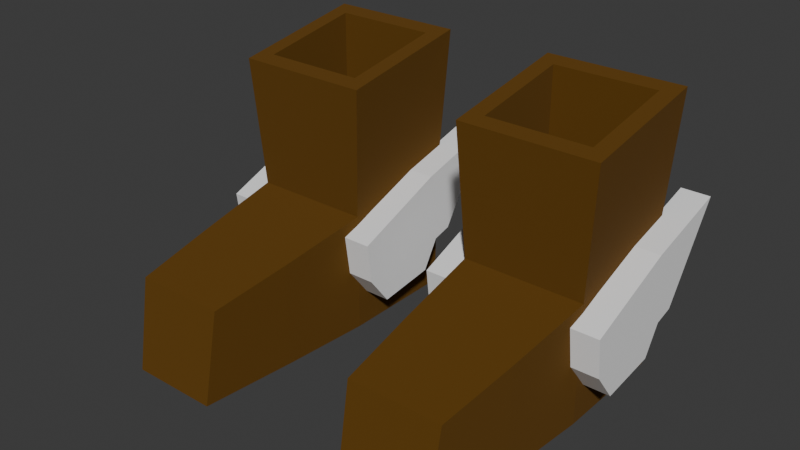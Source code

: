 # Source: PotionOfSpeed.blend  (saved by Blender 4.4.32; exported with 4.5.12 LTS)
import bpy
from mathutils import Matrix  # noqa: F401  (used for matrix-valued properties, if any)

bpy.ops.wm.read_factory_settings(use_empty=True)
scene = bpy.context.scene
scene.name = 'Scene'

# ---- collections
col_collection = bpy.data.collections.new('Collection'); scene.collection.children.link(col_collection)

# ---- materials (node trees are filled in below, after node groups)
mat_material = bpy.data.materials.new('Material')
mat_material.alpha_threshold = 0.0
mat_material.roughness = 0.5
mat_material.line_color = (0.0, 0.0, 0.0, 1.0)
mat_material_001 = bpy.data.materials.new('Material.001')
mat_material_002 = bpy.data.materials.new('Material.002')
mat_material_003 = bpy.data.materials.new('Material.003')

# ---- material node trees
mat_material.use_nodes = True; mat_material.node_tree.nodes.clear()
_N = mat_material.node_tree.nodes; _L = mat_material.node_tree.links
n0 = _N.new('ShaderNodeOutputMaterial'); n0.name = 'Material Output'; n0.location = (300, 300)
n1 = _N.new('ShaderNodeBsdfPrincipled'); n1.name = 'Principled BSDF'; n1.location = (10, 300)
n1.inputs[0].default_value = (0.1195, 0.05127, 0.0009106, 1.0)
n1.inputs[2].default_value = 1.0
n1.inputs[3].default_value = 1.4
_L.new(n1.outputs[0], n0.inputs[0])
n0.is_active_output = True
mat_material_001.use_nodes = True; mat_material_001.node_tree.nodes.clear()
_N = mat_material_001.node_tree.nodes; _L = mat_material_001.node_tree.links
n0 = _N.new('ShaderNodeBsdfPrincipled'); n0.name = 'Principled BSDF'; n0.location = (10, 300)
n0.inputs[0].default_value = (0.03774, 0.2688, 0.8003, 1.0)
n1 = _N.new('ShaderNodeOutputMaterial'); n1.name = 'Material Output'; n1.location = (300, 300)
_L.new(n0.outputs[0], n1.inputs[0])
n1.is_active_output = True
mat_material_002.use_nodes = True; mat_material_002.node_tree.nodes.clear()
_N = mat_material_002.node_tree.nodes; _L = mat_material_002.node_tree.links
n0 = _N.new('ShaderNodeBsdfPrincipled'); n0.name = 'Principled BSDF'; n0.location = (10, 300)
n0.inputs[0].default_value = (0.6105, 0.3813, 0.1878, 1.0)
n1 = _N.new('ShaderNodeOutputMaterial'); n1.name = 'Material Output'; n1.location = (300, 300)
_L.new(n0.outputs[0], n1.inputs[0])
n1.is_active_output = True
mat_material_003.use_nodes = True; mat_material_003.node_tree.nodes.clear()
_N = mat_material_003.node_tree.nodes; _L = mat_material_003.node_tree.links
n0 = _N.new('ShaderNodeBsdfPrincipled'); n0.name = 'Principled BSDF'; n0.location = (10, 300)
n0.inputs[0].default_value = (0.8894, 0.8894, 0.8894, 1.0)
n1 = _N.new('ShaderNodeOutputMaterial'); n1.name = 'Material Output'; n1.location = (300, 300)
_L.new(n0.outputs[0], n1.inputs[0])
n1.is_active_output = True

# ---- world
world_world = bpy.data.worlds.new('World'); scene.world = world_world
world_world.use_nodes = True; world_world.node_tree.nodes.clear()
_N = world_world.node_tree.nodes; _L = world_world.node_tree.links
n0 = _N.new('ShaderNodeOutputWorld'); n0.name = 'World Output'; n0.location = (300, 300)
n1 = _N.new('ShaderNodeBackground'); n1.name = 'Background'; n1.location = (10, 300)
n1.inputs[0].default_value = (0.05088, 0.05088, 0.05088, 1.0)
_L.new(n1.outputs[0], n0.inputs[0])
n0.is_active_output = True
world_world.color = (0.05088, 0.05088, 0.05088)
world_world.sun_shadow_jitter_overblur = 0.0

# ---- meshes
me_cube = bpy.data.meshes.new('Cube')
me_cube.from_pydata([(4.962, -6.381, 0.9084), (4.915, -6.877, -1.796), (2.2, -6.381, 0.9084), (2.247, -6.877, -1.796), (1.979, -4.028, -1.796), (1.979, -4.028, 1.321), (5.183, -4.028, -1.796), (5.183, -4.028, 1.321), (5.377, 2.238, 1.796), (5.377, 2.238, -1.796), (5.377, -1.354, 1.796), (5.377, -1.354, -1.796), (1.785, 2.238, 1.796), (1.785, 2.238, -1.796), (1.785, -1.354, 1.796), (1.785, -1.354, -1.796), (5.471, -0.7365, -0.3591), (2.636, -0.7365, -0.3591), (5.313, -1.026, -0.7369), (5.313, -1.85, 1.339), (5.313, 0.7192, -0.5106), (5.313, 0.9454, 2.459), (6.168, -1.026, -0.7369), (6.168, -1.85, 1.339), (6.168, 0.7192, -0.5106), (6.168, 0.9454, 2.459), (5.313, -1.693, 0.1319), (5.313, 1.219, 0.3454), (6.168, 1.219, 0.3454), (6.168, -1.693, 0.1319), (5.313, 3.481, 3.15), (6.168, 3.481, 3.15), (5.313, 1.791, 0.501), (6.168, 1.791, 0.501), (5.313, 1.831, 2.7), (5.313, 1.419, 0.3997), (6.168, 1.419, 0.3997), (6.168, 1.831, 2.7), (1.768, -1.026, -0.7369), (1.768, -1.85, 1.339), (1.768, 0.7192, -0.5106), (1.768, 0.9454, 2.459), (0.9128, -1.026, -0.7369), (0.9128, -1.85, 1.339), (0.9128, 0.7192, -0.5106), (0.9128, 0.9454, 2.459), (1.768, -1.693, 0.1319), (1.768, 1.219, 0.3454), (0.9128, 1.219, 0.3454), (0.9128, -1.693, 0.1319), (1.768, 3.481, 3.15), (0.9128, 3.481, 3.15), (1.768, 1.791, 0.501), (0.9128, 1.791, 0.501), (1.768, 1.831, 2.7), (1.768, 1.419, 0.3997), (0.9128, 1.419, 0.3997), (0.9128, 1.831, 2.7), (5.62, 2.451, 6.363), (5.62, -1.567, 5.668), (1.542, 2.451, 6.363), (1.542, -1.567, 5.668), (5.118, 1.956, 6.278), (5.118, -1.072, 5.754), (2.045, 1.956, 6.278), (2.045, -1.072, 5.754), (5.118, 1.956, -0.5761), (5.118, -1.072, -1.1), (2.045, 1.956, -0.5761), (2.045, -1.072, -1.1), (-2.373, -6.381, 0.9084), (-2.42, -6.877, -1.796), (-5.134, -6.381, 0.9084), (-5.088, -6.877, -1.796), (-5.356, -4.028, -1.796), (-5.356, -4.028, 1.321), (-2.151, -4.028, -1.796), (-2.151, -4.028, 1.321), (-1.958, 2.238, 1.796), (-1.958, 2.238, -1.796), (-1.958, -1.354, 1.796), (-1.958, -1.354, -1.796), (-5.55, 2.238, 1.796), (-5.55, 2.238, -1.796), (-5.55, -1.354, 1.796), (-5.55, -1.354, -1.796), (-1.864, -0.7365, -0.3591), (-4.699, -0.7365, -0.3591), (-2.022, -1.026, -0.7369), (-2.022, -1.85, 1.339), (-2.022, 0.7192, -0.5106), (-2.022, 0.9454, 2.459), (-1.167, -1.026, -0.7369), (-1.167, -1.85, 1.339), (-1.167, 0.7192, -0.5106), (-1.167, 0.9454, 2.459), (-2.022, -1.693, 0.1319), (-2.022, 1.219, 0.3454), (-1.167, 1.219, 0.3454), (-1.167, -1.693, 0.1319), (-2.022, 3.481, 3.15), (-1.167, 3.481, 3.15), (-2.022, 1.791, 0.501), (-1.167, 1.791, 0.501), (-2.022, 1.831, 2.7), (-2.022, 1.419, 0.3997), (-1.167, 1.419, 0.3997), (-1.167, 1.831, 2.7), (-5.567, -1.026, -0.7369), (-5.567, -1.85, 1.339), (-5.567, 0.7192, -0.5106), (-5.567, 0.9454, 2.459), (-6.422, -1.026, -0.7369), (-6.422, -1.85, 1.339), (-6.422, 0.7192, -0.5106), (-6.422, 0.9454, 2.459), (-5.567, -1.693, 0.1319), (-5.567, 1.219, 0.3454), (-6.422, 1.219, 0.3454), (-6.422, -1.693, 0.1319), (-5.567, 3.481, 3.15), (-6.422, 3.481, 3.15), (-5.567, 1.791, 0.501), (-6.422, 1.791, 0.501), (-5.567, 1.831, 2.7), (-5.567, 1.419, 0.3997), (-6.422, 1.419, 0.3997), (-6.422, 1.831, 2.7), (-1.715, 2.451, 6.363), (-1.715, -1.567, 5.668), (-5.793, 2.451, 6.363), (-5.793, -1.567, 5.668), (-2.217, 1.956, 6.278), (-2.217, -1.072, 5.754), (-5.29, 1.956, 6.278), (-5.29, -1.072, 5.754), (-2.217, 1.956, -0.5761), (-2.217, -1.072, -1.1), (-5.29, 1.956, -0.5761), (-5.29, -1.072, -1.1)], [], [(5, 4, 3, 2), (7, 5, 2, 0), (1, 0, 2, 3), (10, 14, 5, 7), (4, 6, 1, 3), (15, 11, 6, 4), (6, 7, 0, 1), (14, 15, 4, 5), (13, 12, 8, 9), (15, 14, 12, 13), (9, 8, 10, 11), (13, 9, 11, 15), (10, 8, 58, 59), (11, 10, 7, 6), (26, 19, 21, 27), (35, 34, 30, 32), (28, 25, 23, 29), (29, 23, 19, 26), (20, 24, 22, 18), (25, 21, 19, 23), (22, 29, 26, 18), (24, 28, 29, 22), (20, 27, 28, 24), (18, 26, 27, 20), (32, 30, 31, 33), (36, 35, 32, 33), (34, 37, 31, 30), (37, 36, 33, 31), (25, 28, 36, 37), (21, 25, 37, 34), (28, 27, 35, 36), (27, 21, 34, 35), (46, 47, 41, 39), (55, 52, 50, 54), (48, 49, 43, 45), (49, 46, 39, 43), (40, 38, 42, 44), (45, 43, 39, 41), (42, 38, 46, 49), (44, 42, 49, 48), (40, 44, 48, 47), (38, 40, 47, 46), (52, 53, 51, 50), (56, 53, 52, 55), (54, 50, 51, 57), (57, 51, 53, 56), (45, 57, 56, 48), (41, 54, 57, 45), (48, 56, 55, 47), (47, 55, 54, 41), (60, 61, 65, 64), (8, 12, 60, 58), (14, 10, 59, 61), (12, 14, 61, 60), (65, 63, 67, 69), (61, 59, 63, 65), (58, 60, 64, 62), (59, 58, 62, 63), (66, 68, 69, 67), (62, 64, 68, 66), (63, 62, 66, 67), (64, 65, 69, 68), (75, 74, 73, 72), (77, 75, 72, 70), (71, 70, 72, 73), (80, 84, 75, 77), (74, 76, 71, 73), (85, 81, 76, 74), (76, 77, 70, 71), (84, 85, 74, 75), (83, 82, 78, 79), (85, 84, 82, 83), (79, 78, 80, 81), (83, 79, 81, 85), (80, 78, 128, 129), (81, 80, 77, 76), (96, 89, 91, 97), (105, 104, 100, 102), (98, 95, 93, 99), (99, 93, 89, 96), (90, 94, 92, 88), (95, 91, 89, 93), (92, 99, 96, 88), (94, 98, 99, 92), (90, 97, 98, 94), (88, 96, 97, 90), (102, 100, 101, 103), (106, 105, 102, 103), (104, 107, 101, 100), (107, 106, 103, 101), (95, 98, 106, 107), (91, 95, 107, 104), (98, 97, 105, 106), (97, 91, 104, 105), (116, 117, 111, 109), (125, 122, 120, 124), (118, 119, 113, 115), (119, 116, 109, 113), (110, 108, 112, 114), (115, 113, 109, 111), (112, 108, 116, 119), (114, 112, 119, 118), (110, 114, 118, 117), (108, 110, 117, 116), (122, 123, 121, 120), (126, 123, 122, 125), (124, 120, 121, 127), (127, 121, 123, 126), (115, 127, 126, 118), (111, 124, 127, 115), (118, 126, 125, 117), (117, 125, 124, 111), (130, 131, 135, 134), (78, 82, 130, 128), (84, 80, 129, 131), (82, 84, 131, 130), (135, 133, 137, 139), (131, 129, 133, 135), (128, 130, 134, 132), (129, 128, 132, 133), (136, 138, 139, 137), (132, 134, 138, 136), (133, 132, 136, 137), (134, 135, 139, 138)])
me_cube.polygons.foreach_set('material_index', [0, 0, 0, 0, 0, 0, 0, 0, 0, 0, 0, 0, 0, 0, 4, 4, 4, 4, 4, 4, 4, 4, 4, 4, 4, 4, 4, 4, 4, 4, 4, 4, 4, 4, 4, 4, 4, 4, 4, 4, 4, 4, 4, 4, 4, 4, 4, 4, 4, 4, 0, 0, 0, 0, 0, 0, 0, 0, 0, 0, 0, 0, 0, 0, 0, 0, 0, 0, 0, 0, 0, 0, 0, 0, 0, 0, 4, 4, 4, 4, 4, 4, 4, 4, 4, 4, 4, 4, 4, 4, 4, 4, 4, 4, 4, 4, 4, 4, 4, 4, 4, 4, 4, 4, 4, 4, 4, 4, 4, 4, 4, 4, 0, 0, 0, 0, 0, 0, 0, 0, 0, 0, 0, 0])
_uv = me_cube.uv_layers.new(name='UVMap')
_uv.uv.foreach_set('vector', [0.625, 0.25, 0.375, 0.25, 0.375, 0.25, 0.625, 0.25, 0.125, 0.75, 0.375, 0.75, 0.375, 0.75, 0.125, 0.75, 0.625, 0.5, 0.8833, 0.4956, 0.8833, 0.7544, 0.625, 0.75, 0.125, 0.75, 0.375, 0.75, 0.375, 0.75, 0.125, 0.75, 0.375, 1.0, 0.625, 1.0, 0.625, 1.0, 0.375, 1.0, 0.375, 1.0, 0.625, 1.0, 0.625, 1.0, 0.375, 1.0, 0.375, 0.75, 0.625, 0.75, 0.625, 0.75, 0.375, 0.75, 0.625, 0.25, 0.375, 0.25, 0.375, 0.25, 0.625, 0.25, 0.375, 0.0, 0.625, 0.0, 0.625, 0.25, 0.375, 0.25, 0.375, 0.25, 0.625, 0.25, 0.625, 0.5, 0.375, 0.5, 0.375, 0.5, 0.625, 0.5, 0.625, 0.75, 0.375, 0.75, 0.375, 0.75, 0.625, 0.75, 0.625, 1.0, 0.375, 1.0, 0.625, 0.75, 0.625, 0.5, 0.625, 0.5, 0.625, 0.75, 0.375, 0.75, 0.625, 0.75, 0.625, 0.75, 0.375, 0.75, 0.5, 0.0, 0.625, 0.0, 0.625, 0.25, 0.5, 0.25, 0.5, 0.25, 0.625, 0.25, 0.625, 0.25, 0.5, 0.25, 0.5, 0.5, 0.625, 0.5, 0.625, 0.75, 0.5, 0.75, 0.5, 0.75, 0.625, 0.75, 0.625, 1.0, 0.5, 1.0, 0.125, 0.5, 0.375, 0.5, 0.375, 0.75, 0.125, 0.75, 0.625, 0.5, 0.875, 0.5, 0.875, 0.75, 0.625, 0.75, 0.375, 0.75, 0.5, 0.75, 0.5, 1.0, 0.375, 1.0, 0.375, 0.5, 0.5, 0.5, 0.5, 0.75, 0.375, 0.75, 0.375, 0.25, 0.5, 0.25, 0.5, 0.5, 0.375, 0.5, 0.375, 0.0, 0.5, 0.0, 0.5, 0.25, 0.375, 0.25, 0.5, 0.25, 0.625, 0.25, 0.625, 0.5, 0.5, 0.5, 0.5, 0.5, 0.5, 0.25, 0.5, 0.25, 0.5, 0.5, 0.875, 0.5, 0.625, 0.5, 0.625, 0.5, 0.875, 0.5, 0.625, 0.5, 0.5, 0.5, 0.5, 0.5, 0.625, 0.5, 0.625, 0.5, 0.5, 0.5, 0.5, 0.5, 0.625, 0.5, 0.875, 0.5, 0.625, 0.5, 0.625, 0.5, 0.875, 0.5, 0.5, 0.5, 0.5, 0.25, 0.5, 0.25, 0.5, 0.5, 0.5, 0.25, 0.625, 0.25, 0.625, 0.25, 0.5, 0.25, 0.5, 0.0, 0.5, 0.25, 0.625, 0.25, 0.625, 0.0, 0.5, 0.25, 0.5, 0.25, 0.625, 0.25, 0.625, 0.25, 0.5, 0.5, 0.5, 0.75, 0.625, 0.75, 0.625, 0.5, 0.5, 0.75, 0.5, 1.0, 0.625, 1.0, 0.625, 0.75, 0.125, 0.5, 0.125, 0.75, 0.375, 0.75, 0.375, 0.5, 0.625, 0.5, 0.625, 0.75, 0.875, 0.75, 0.875, 0.5, 0.375, 0.75, 0.375, 1.0, 0.5, 1.0, 0.5, 0.75, 0.375, 0.5, 0.375, 0.75, 0.5, 0.75, 0.5, 0.5, 0.375, 0.25, 0.375, 0.5, 0.5, 0.5, 0.5, 0.25, 0.375, 0.0, 0.375, 0.25, 0.5, 0.25, 0.5, 0.0, 0.5, 0.25, 0.5, 0.5, 0.625, 0.5, 0.625, 0.25, 0.5, 0.5, 0.5, 0.5, 0.5, 0.25, 0.5, 0.25, 0.875, 0.5, 0.875, 0.5, 0.625, 0.5, 0.625, 0.5, 0.625, 0.5, 0.625, 0.5, 0.5, 0.5, 0.5, 0.5, 0.625, 0.5, 0.625, 0.5, 0.5, 0.5, 0.5, 0.5, 0.875, 0.5, 0.875, 0.5, 0.625, 0.5, 0.625, 0.5, 0.5, 0.5, 0.5, 0.5, 0.5, 0.25, 0.5, 0.25, 0.5, 0.25, 0.5, 0.25, 0.625, 0.25, 0.625, 0.25, 0.625, 0.5, 0.625, 0.25, 0.625, 0.25, 0.625, 0.5, 0.625, 0.25, 0.625, 0.0, 0.625, 0.0, 0.625, 0.25, 0.375, 0.75, 0.125, 0.75, 0.125, 0.75, 0.375, 0.75, 0.625, 0.5, 0.625, 0.25, 0.625, 0.25, 0.625, 0.5, 0.375, 0.75, 0.125, 0.75, 0.125, 0.75, 0.375, 0.75, 0.375, 0.75, 0.125, 0.75, 0.125, 0.75, 0.375, 0.75, 0.625, 0.25, 0.625, 0.0, 0.625, 0.0, 0.625, 0.25, 0.625, 0.75, 0.625, 0.5, 0.625, 0.5, 0.625, 0.75, 0.125, 0.5, 0.375, 0.5, 0.375, 0.75, 0.125, 0.75, 0.625, 0.25, 0.625, 0.0, 0.625, 0.0, 0.625, 0.25, 0.625, 0.75, 0.625, 0.5, 0.625, 0.5, 0.625, 0.75, 0.625, 0.5, 0.625, 0.25, 0.625, 0.25, 0.625, 0.5, 0.625, 0.25, 0.375, 0.25, 0.375, 0.25, 0.625, 0.25, 0.125, 0.75, 0.375, 0.75, 0.375, 0.75, 0.125, 0.75, 0.625, 0.5, 0.8833, 0.4956, 0.8833, 0.7544, 0.625, 0.75, 0.125, 0.75, 0.375, 0.75, 0.375, 0.75, 0.125, 0.75, 0.375, 1.0, 0.625, 1.0, 0.625, 1.0, 0.375, 1.0, 0.375, 1.0, 0.625, 1.0, 0.625, 1.0, 0.375, 1.0, 0.375, 0.75, 0.625, 0.75, 0.625, 0.75, 0.375, 0.75, 0.625, 0.25, 0.375, 0.25, 0.375, 0.25, 0.625, 0.25, 0.375, 0.0, 0.625, 0.0, 0.625, 0.25, 0.375, 0.25, 0.375, 0.25, 0.625, 0.25, 0.625, 0.5, 0.375, 0.5, 0.375, 0.5, 0.625, 0.5, 0.625, 0.75, 0.375, 0.75, 0.375, 0.75, 0.625, 0.75, 0.625, 1.0, 0.375, 1.0, 0.625, 0.75, 0.625, 0.5, 0.625, 0.5, 0.625, 0.75, 0.375, 0.75, 0.625, 0.75, 0.625, 0.75, 0.375, 0.75, 0.5, 0.0, 0.625, 0.0, 0.625, 0.25, 0.5, 0.25, 0.5, 0.25, 0.625, 0.25, 0.625, 0.25, 0.5, 0.25, 0.5, 0.5, 0.625, 0.5, 0.625, 0.75, 0.5, 0.75, 0.5, 0.75, 0.625, 0.75, 0.625, 1.0, 0.5, 1.0, 0.125, 0.5, 0.375, 0.5, 0.375, 0.75, 0.125, 0.75, 0.625, 0.5, 0.875, 0.5, 0.875, 0.75, 0.625, 0.75, 0.375, 0.75, 0.5, 0.75, 0.5, 1.0, 0.375, 1.0, 0.375, 0.5, 0.5, 0.5, 0.5, 0.75, 0.375, 0.75, 0.375, 0.25, 0.5, 0.25, 0.5, 0.5, 0.375, 0.5, 0.375, 0.0, 0.5, 0.0, 0.5, 0.25, 0.375, 0.25, 0.5, 0.25, 0.625, 0.25, 0.625, 0.5, 0.5, 0.5, 0.5, 0.5, 0.5, 0.25, 0.5, 0.25, 0.5, 0.5, 0.875, 0.5, 0.625, 0.5, 0.625, 0.5, 0.875, 0.5, 0.625, 0.5, 0.5, 0.5, 0.5, 0.5, 0.625, 0.5, 0.625, 0.5, 0.5, 0.5, 0.5, 0.5, 0.625, 0.5, 0.875, 0.5, 0.625, 0.5, 0.625, 0.5, 0.875, 0.5, 0.5, 0.5, 0.5, 0.25, 0.5, 0.25, 0.5, 0.5, 0.5, 0.25, 0.625, 0.25, 0.625, 0.25, 0.5, 0.25, 0.5, 0.0, 0.5, 0.25, 0.625, 0.25, 0.625, 0.0, 0.5, 0.25, 0.5, 0.25, 0.625, 0.25, 0.625, 0.25, 0.5, 0.5, 0.5, 0.75, 0.625, 0.75, 0.625, 0.5, 0.5, 0.75, 0.5, 1.0, 0.625, 1.0, 0.625, 0.75, 0.125, 0.5, 0.125, 0.75, 0.375, 0.75, 0.375, 0.5, 0.625, 0.5, 0.625, 0.75, 0.875, 0.75, 0.875, 0.5, 0.375, 0.75, 0.375, 1.0, 0.5, 1.0, 0.5, 0.75, 0.375, 0.5, 0.375, 0.75, 0.5, 0.75, 0.5, 0.5, 0.375, 0.25, 0.375, 0.5, 0.5, 0.5, 0.5, 0.25, 0.375, 0.0, 0.375, 0.25, 0.5, 0.25, 0.5, 0.0, 0.5, 0.25, 0.5, 0.5, 0.625, 0.5, 0.625, 0.25, 0.5, 0.5, 0.5, 0.5, 0.5, 0.25, 0.5, 0.25, 0.875, 0.5, 0.875, 0.5, 0.625, 0.5, 0.625, 0.5, 0.625, 0.5, 0.625, 0.5, 0.5, 0.5, 0.5, 0.5, 0.625, 0.5, 0.625, 0.5, 0.5, 0.5, 0.5, 0.5, 0.875, 0.5, 0.875, 0.5, 0.625, 0.5, 0.625, 0.5, 0.5, 0.5, 0.5, 0.5, 0.5, 0.25, 0.5, 0.25, 0.5, 0.25, 0.5, 0.25, 0.625, 0.25, 0.625, 0.25, 0.625, 0.5, 0.625, 0.25, 0.625, 0.25, 0.625, 0.5, 0.625, 0.25, 0.625, 0.0, 0.625, 0.0, 0.625, 0.25, 0.375, 0.75, 0.125, 0.75, 0.125, 0.75, 0.375, 0.75, 0.625, 0.5, 0.625, 0.25, 0.625, 0.25, 0.625, 0.5, 0.375, 0.75, 0.125, 0.75, 0.125, 0.75, 0.375, 0.75, 0.375, 0.75, 0.125, 0.75, 0.125, 0.75, 0.375, 0.75, 0.625, 0.25, 0.625, 0.0, 0.625, 0.0, 0.625, 0.25, 0.625, 0.75, 0.625, 0.5, 0.625, 0.5, 0.625, 0.75, 0.125, 0.5, 0.375, 0.5, 0.375, 0.75, 0.125, 0.75, 0.625, 0.25, 0.625, 0.0, 0.625, 0.0, 0.625, 0.25, 0.625, 0.75, 0.625, 0.5, 0.625, 0.5, 0.625, 0.75, 0.625, 0.5, 0.625, 0.25, 0.625, 0.25, 0.625, 0.5])
me_cube.materials.append(mat_material)
me_cube.materials.append(mat_material_001)
me_cube.materials.append(mat_material_002)
me_cube.materials.append(None)
me_cube.materials.append(mat_material_003)
me_cube.use_mirror_vertex_groups = False
me_cube.update()

# ---- objects
ob_cube = bpy.data.objects.new('Cube', me_cube)

# ---- transforms, parenting, visibility, modifiers, constraints
ob_cube.location = (0.0, 0.0, 0.0)
ob_cube.scale = (0.1013, 0.1013, 0.1013)
ob_cube.lock_rotations_4d = False
ob_cube.empty_display_type = 'ARROWS'
ob_cube.lineart.crease_threshold = 0.0

# ---- collection membership
col_collection.objects.link(ob_cube)

# ---- scene / render settings (as saved in the file)
scene.frame_start = 1; scene.frame_end = 250; scene.frame_set(1)
scene.render.engine = 'BLENDER_EEVEE_NEXT'
bpy.context.view_layer.update()

# ---- added for rendering (the .blend has no active camera and no usable light): camera, sun
cam_auto = bpy.data.cameras.new('AutoCamera')
cam_auto.lens = 50.0
cam_auto.sensor_width = 36.0
cam_auto.clip_end = 1000.0
ob_auto_camera = bpy.data.objects.new('AutoCamera', cam_auto)
scene.collection.objects.link(ob_auto_camera)
ob_auto_camera.location = (1.69531, -2.22172, 1.59777)
ob_auto_camera.rotation_euler = (1.09748, -7.21219e-08, 0.694738)
scene.camera = ob_auto_camera
light_auto_sun = bpy.data.lights.new('AutoSun', 'SUN')
light_auto_sun.energy = 3.0
light_auto_sun.angle = 0.0523599
ob_auto_sun = bpy.data.objects.new('AutoSun', light_auto_sun)
scene.collection.objects.link(ob_auto_sun)
ob_auto_sun.rotation_euler = (0.872665, 0.174533, 0.523599)
bpy.context.view_layer.update()
